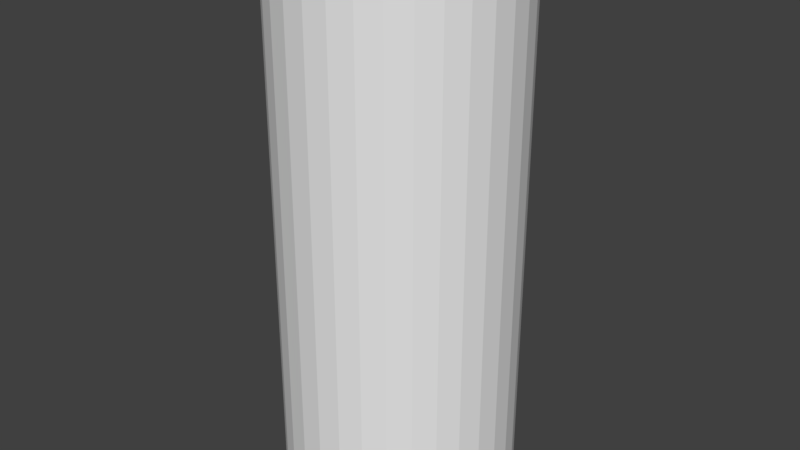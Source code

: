 # Source: PodiumProto.blend  (saved by Blender 2.79.0; exported with 4.5.12 LTS)
import bpy
from mathutils import Matrix  # noqa: F401  (used for matrix-valued properties, if any)

bpy.ops.wm.read_factory_settings(use_empty=True)
scene = bpy.context.scene
scene.name = 'Scene'

# ---- collections
col_collection_1 = bpy.data.collections.new('Collection 1'); scene.collection.children.link(col_collection_1)

# ---- world
world_world = bpy.data.worlds.new('World'); scene.world = world_world
world_world.color = (0.05088, 0.05088, 0.05088)
world_world.use_sun_shadow = False
world_world.sun_shadow_jitter_overblur = 0.0
world_world.cycles.sampling_method = 'MANUAL'

# ---- meshes
me_cylinder = bpy.data.meshes.new('Cylinder')
me_cylinder.from_pydata([(0.0, 1.0, -1.0), (0.0, 1.0, 1.0), (0.1951, 0.9808, -1.0), (0.1951, 0.9808, 1.0), (0.3827, 0.9239, -1.0), (0.3827, 0.9239, 1.0), (0.5556, 0.8315, -1.0), (0.5556, 0.8315, 1.0), (0.7071, 0.7071, -1.0), (0.7071, 0.7071, 1.0), (0.8315, 0.5556, -1.0), (0.8315, 0.5556, 1.0), (0.9239, 0.3827, -1.0), (0.9239, 0.3827, 1.0), (0.9808, 0.1951, -1.0), (0.9808, 0.1951, 1.0), (1.0, 7.55e-08, -1.0), (1.0, 7.55e-08, 1.0), (0.9808, -0.1951, -1.0), (0.9808, -0.1951, 1.0), (0.9239, -0.3827, -1.0), (0.9239, -0.3827, 1.0), (0.8315, -0.5556, -1.0), (0.8315, -0.5556, 1.0), (0.7071, -0.7071, -1.0), (0.7071, -0.7071, 1.0), (0.5556, -0.8315, -1.0), (0.5556, -0.8315, 1.0), (0.3827, -0.9239, -1.0), (0.3827, -0.9239, 1.0), (0.1951, -0.9808, -1.0), (0.1951, -0.9808, 1.0), (-3.258e-07, -1.0, -1.0), (-3.258e-07, -1.0, 1.0), (-0.1951, -0.9808, -1.0), (-0.1951, -0.9808, 1.0), (-0.3827, -0.9239, -1.0), (-0.3827, -0.9239, 1.0), (-0.5556, -0.8315, -1.0), (-0.5556, -0.8315, 1.0), (-0.7071, -0.7071, -1.0), (-0.7071, -0.7071, 1.0), (-0.8315, -0.5556, -1.0), (-0.8315, -0.5556, 1.0), (-0.9239, -0.3827, -1.0), (-0.9239, -0.3827, 1.0), (-0.9808, -0.1951, -1.0), (-0.9808, -0.1951, 1.0), (-1.0, 9.656e-07, -1.0), (-1.0, 9.656e-07, 1.0), (-0.9808, 0.1951, -1.0), (-0.9808, 0.1951, 1.0), (-0.9239, 0.3827, -1.0), (-0.9239, 0.3827, 1.0), (-0.8315, 0.5556, -1.0), (-0.8315, 0.5556, 1.0), (-0.7071, 0.7071, -1.0), (-0.7071, 0.7071, 1.0), (-0.5556, 0.8315, -1.0), (-0.5556, 0.8315, 1.0), (-0.3827, 0.9239, -1.0), (-0.3827, 0.9239, 1.0), (-0.1951, 0.9808, -1.0), (-0.1951, 0.9808, 1.0)], [], [(0, 1, 3, 2), (2, 3, 5, 4), (4, 5, 7, 6), (6, 7, 9, 8), (8, 9, 11, 10), (10, 11, 13, 12), (12, 13, 15, 14), (14, 15, 17, 16), (16, 17, 19, 18), (18, 19, 21, 20), (20, 21, 23, 22), (22, 23, 25, 24), (24, 25, 27, 26), (26, 27, 29, 28), (28, 29, 31, 30), (30, 31, 33, 32), (32, 33, 35, 34), (34, 35, 37, 36), (36, 37, 39, 38), (38, 39, 41, 40), (40, 41, 43, 42), (42, 43, 45, 44), (44, 45, 47, 46), (46, 47, 49, 48), (48, 49, 51, 50), (50, 51, 53, 52), (52, 53, 55, 54), (54, 55, 57, 56), (56, 57, 59, 58), (58, 59, 61, 60), (3, 1, 63, 61, 59, 57, 55, 53, 51, 49, 47, 45, 43, 41, 39, 37, 35, 33, 31, 29, 27, 25, 23, 21, 19, 17, 15, 13, 11, 9, 7, 5), (60, 61, 63, 62), (62, 63, 1, 0), (0, 2, 4, 6, 8, 10, 12, 14, 16, 18, 20, 22, 24, 26, 28, 30, 32, 34, 36, 38, 40, 42, 44, 46, 48, 50, 52, 54, 56, 58, 60, 62)])
me_cylinder.use_remesh_preserve_volume = False
me_cylinder.use_remesh_preserve_attributes = False
me_cylinder.use_mirror_vertex_groups = False
me_cylinder.update()

# ---- objects
ob_cylinder = bpy.data.objects.new('Cylinder', me_cylinder)

# ---- transforms, parenting, visibility, modifiers, constraints
ob_cylinder.location = (0.0, 0.0, 0.0)
ob_cylinder.scale = (1.0, 1.0, 2.326)
ob_cylinder.lineart.crease_threshold = 0.0

# ---- collection membership
col_collection_1.objects.link(ob_cylinder)

# ---- scene / render settings (as saved in the file)
scene.frame_start = 1; scene.frame_end = 250; scene.frame_set(1)
scene.render.engine = 'BLENDER_EEVEE_NEXT'
scene.render.resolution_percentage = 50
scene.render.dither_intensity = 0.0
scene.cycles.use_denoising = False
scene.cycles.samples = 128
scene.cycles.sampling_pattern = 'TABULATED_SOBOL'
scene.cycles.use_adaptive_sampling = False
scene.cycles.use_light_tree = False
scene.cycles.blur_glossy = 0.0
scene.cycles.sample_clamp_indirect = 0.0
scene.view_settings.view_transform = 'Standard'
bpy.context.view_layer.update()

# ---- added for rendering (the .blend has no active camera and no usable light): camera, sun
cam_auto = bpy.data.cameras.new('AutoCamera')
cam_auto.lens = 50.0
cam_auto.sensor_width = 36.0
cam_auto.clip_end = 1000.0
ob_auto_camera = bpy.data.objects.new('AutoCamera', cam_auto)
scene.collection.objects.link(ob_auto_camera)
ob_auto_camera.location = (5.03688, -6.04426, 4.0295)
ob_auto_camera.rotation_euler = (1.09748, -7.21219e-08, 0.694738)
scene.camera = ob_auto_camera
light_auto_sun = bpy.data.lights.new('AutoSun', 'SUN')
light_auto_sun.energy = 3.0
light_auto_sun.angle = 0.0523599
ob_auto_sun = bpy.data.objects.new('AutoSun', light_auto_sun)
scene.collection.objects.link(ob_auto_sun)
ob_auto_sun.rotation_euler = (0.872665, 0.174533, 0.523599)
bpy.context.view_layer.update()
